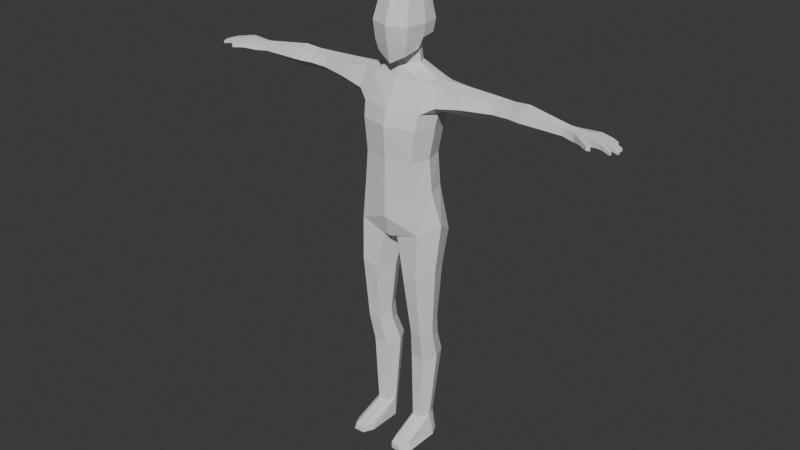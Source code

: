 # Source: Player.blend  (saved by Blender 4.5.90; exported with 4.5.12 LTS)
import bpy
from mathutils import Matrix  # noqa: F401  (used for matrix-valued properties, if any)

bpy.ops.wm.read_factory_settings(use_empty=True)
scene = bpy.context.scene
scene.name = 'Scene'

# ---- collections
col_collection = bpy.data.collections.new('Collection'); scene.collection.children.link(col_collection)

# ---- world
world_world = bpy.data.worlds.new('World'); scene.world = world_world
world_world.use_nodes = True; world_world.node_tree.nodes.clear()
_N = world_world.node_tree.nodes; _L = world_world.node_tree.links
n0 = _N.new('ShaderNodeOutputWorld'); n0.name = 'World Output'; n0.location = (200, 100)
n1 = _N.new('ShaderNodeBackground'); n1.name = 'Background'; n1.location = (-200, 100)
n1.inputs[0].default_value = (0.05088, 0.05088, 0.05088, 1.0)
_L.new(n1.outputs[0], n0.inputs[0])
n0.is_active_output = True
world_world.color = (0.05088, 0.05088, 0.05088)
world_world.sun_shadow_jitter_overblur = 0.0

# ---- meshes
me_cube_002 = bpy.data.meshes.new('Cube.002')
me_cube_002.from_pydata([(0.09409, 0.001918, 1.128), (0.09337, 0.1489, 1.128), (0.4005, 0.1516, 1.329), (0.1062, 0.1662, 1.246), (0.107, 0.002321, 1.246), (0.1061, 0.004403, 1.008), (0.1053, 0.147, 1.008), (0.0, 0.03968, 1.399), (0.0, 0.1686, 1.399), (0.1187, 0.003365, 0.8681), (0.1272, 0.1708, 0.8373), (0.3983, 0.1633, 1.361), (0.029, 0.009464, 0.8346), (0.03941, 0.1777, 0.8106), (0.0, 0.1678, 1.128), (0.0, 0.1928, 1.3), (0.0, -0.01953, 1.128), (0.0, -0.01278, 1.3), (0.0, -0.02754, 1.246), (0.0, 0.187, 1.246), (0.0, 0.1647, 1.008), (0.0, -0.0211, 1.008), (0.0, 0.1868, 0.916), (0.0, -0.02307, 0.916), (0.0, 0.1853, 0.8248), (0.0, 0.001652, 0.8338), (0.1166, 0.07062, 1.128), (0.1327, 0.07904, 1.246), (0.1315, 0.06788, 1.008), (0.1581, 0.08764, 0.8852), (0.01057, 0.09983, 0.8182), (0.03496, 0.137, 1.444), (0.0, 0.09598, 0.8187), (0.1167, 0.02629, 0.4595), (0.07548, 0.02947, 0.4595), (0.1179, -0.0007566, 0.7053), (0.1507, 0.06746, 0.7156), (0.1251, 0.1406, 0.7057), (0.05957, 0.00418, 0.6851), (0.03397, 0.07733, 0.6752), (0.06673, 0.1455, 0.6855), (0.117, 0.08997, 0.07788), (0.1021, 0.1281, 0.07788), (0.05023, 0.09512, 0.07788), (0.06869, 0.1307, 0.07788), (0.06512, 0.05698, 0.07788), (0.09849, 0.05441, 0.07788), (0.03897, 0.1097, 0.3421), (0.06101, 0.05329, 0.3421), (0.1157, 0.1585, 0.3421), (0.0663, 0.1623, 0.3421), (0.1104, 0.04948, 0.3421), (0.1377, 0.1021, 0.3421), (0.1354, 0.08997, -8.821e-05), (0.1167, 0.1281, -8.821e-05), (0.0514, 0.09512, -8.821e-05), (0.07465, 0.1307, -8.821e-05), (0.07016, 0.05698, -8.821e-05), (0.1122, 0.05441, -8.821e-05), (0.1216, -0.03932, 0.02463), (0.05483, -0.03417, 0.02463), (0.06973, -0.07231, 0.02463), (0.1031, -0.07489, 0.02463), (0.1354, -0.03932, -8.821e-05), (0.0514, -0.03417, -8.821e-05), (0.07016, -0.07231, -8.821e-05), (0.1122, -0.07489, -8.821e-05), (0.1415, 0.08703, 1.3), (0.1141, 0.01609, 1.3), (0.1024, 0.05396, 1.399), (0.1056, 0.1576, 1.399), (0.1132, 0.1727, 1.3), (0.1167, 0.1088, 1.399), (0.6265, 0.05749, 1.351), (0.6335, 0.106, 1.344), (0.635, 0.1118, 1.366), (0.628, 0.0632, 1.373), (0.6298, 0.08234, 1.337), (0.6317, 0.08685, 1.379), (0.4749, 0.1346, 1.326), (0.4693, 0.0981, 1.318), (0.476, 0.1479, 1.365), (0.4632, 0.06425, 1.348), (0.4698, 0.1139, 1.395), (0.4642, 0.07748, 1.387), (0.2488, 0.09442, 1.306), (0.248, 0.05478, 1.339), (0.242, 0.07035, 1.383), (0.2376, 0.1652, 1.361), (0.2436, 0.1496, 1.317), (0.2368, 0.1256, 1.394), (0.1569, 0.04091, 1.325), (0.1492, 0.06836, 1.394), (0.1493, 0.163, 1.305), (0.1499, 0.1121, 1.399), (0.1631, 0.09252, 1.302), (0.1441, 0.1502, 1.391), (0.0, 0.05034, 1.444), (0.05477, 0.09834, 1.444), (0.0, 0.153, 1.444), (0.03501, 0.06813, 1.444), (0.0, 0.05086, 1.46), (0.04388, 0.07064, 1.486), (0.05344, 0.08828, 1.522), (0.04007, 0.1197, 1.518), (0.0, 0.154, 1.506), (0.06376, 0.01231, 1.519), (0.06039, 0.03055, 1.662), (0.06695, 0.1457, 1.537), (0.06039, 0.1408, 1.662), (0.0, 0.1633, 1.523), (0.0, 0.1529, 1.682), (0.07194, 0.1529, 1.582), (0.07431, 0.08567, 1.535), (0.07247, 0.08567, 1.679), (0.07194, 0.009818, 1.582), (0.0, -0.005948, 1.517), (0.0, 0.01848, 1.682), (0.0, 0.1782, 1.582), (0.08383, 0.08567, 1.582), (0.0, -0.01553, 1.582), (0.0, 0.08567, 1.703), (0.05619, 0.01858, 1.483), (0.06694, 0.07064, 1.499), (0.0, 0.007824, 1.451), (0.7477, 0.07096, 1.353), (0.7477, 0.07096, 1.375), (0.7413, 0.0356, 1.353), (0.7413, 0.0356, 1.375), (0.7287, 0.1063, 1.375), (0.7269, 0.1065, 1.354), (0.7422, 0.08689, 1.353), (0.7451, 0.05237, 1.375), (0.7451, 0.05237, 1.353), (0.7422, 0.08689, 1.375), (0.8044, 0.01991, 1.351), (0.8044, 0.01991, 1.361), (0.8066, 0.02665, 1.361), (0.8066, 0.02665, 1.351), (0.8199, 0.05162, 1.349), (0.8199, 0.05162, 1.358), (0.8181, 0.04254, 1.358), (0.8181, 0.04254, 1.349), (0.8142, 0.06481, 1.349), (0.8142, 0.06481, 1.358), (0.8154, 0.07438, 1.349), (0.8154, 0.07438, 1.358), (0.7866, 0.1032, 1.36), (0.7866, 0.1032, 1.352), (0.7879, 0.09514, 1.352), (0.7879, 0.09514, 1.36), (0.6811, 0.1062, 1.343), (0.6758, 0.08081, 1.378), (0.6742, 0.07694, 1.345), (0.6699, 0.0499, 1.373), (0.6819, 0.109, 1.371), (0.669, 0.04629, 1.347), (0.712, 0.04199, 1.374), (0.7097, 0.04042, 1.351), (0.7375, 0.001998, 1.367), (0.7379, 0.0007674, 1.354), (0.7488, 0.00767, 1.368), (0.7491, 0.007054, 1.353), (0.7109, 0.05856, 1.35), (0.712, 0.07443, 1.35), (0.7173, 0.08883, 1.352), (0.6716, 0.06161, 1.346), (0.7121, 0.07585, 1.379), (0.7662, 0.04278, 1.372), (0.7865, 0.03512, 1.369), (0.7626, 0.03127, 1.372), (0.7834, 0.02518, 1.369), (0.7941, 0.04572, 1.367), (0.7704, 0.04996, 1.372), (0.7963, 0.05805, 1.367), (0.7725, 0.06343, 1.372), (0.7703, 0.0696, 1.372), (0.7922, 0.06667, 1.367), (0.7913, 0.07869, 1.367), (0.7706, 0.08145, 1.371), (0.7565, 0.0907, 1.372), (0.7723, 0.09243, 1.368), (0.7675, 0.1042, 1.368), (0.7488, 0.1042, 1.372), (0.7065, 0.02283, 1.371), (0.7266, 0.02747, 1.372), (0.7064, 0.02054, 1.355), (0.7253, 0.02629, 1.356), (0.775, 0.03948, 1.356), (0.7577, 0.04664, 1.355), (0.795, 0.03152, 1.353), (0.7777, 0.03843, 1.356), (0.7744, 0.02781, 1.356), (0.7923, 0.02294, 1.353), (0.7535, 0.03312, 1.355), (0.7716, 0.02865, 1.356), (0.76, 0.05095, 1.355), (0.7808, 0.04811, 1.355), (0.7838, 0.04757, 1.355), (0.8044, 0.04435, 1.352), (0.8064, 0.05532, 1.352), (0.7861, 0.06037, 1.355), (0.7828, 0.06111, 1.355), (0.7624, 0.0665, 1.355), (0.7599, 0.07023, 1.355), (0.7809, 0.06818, 1.355), (0.7821, 0.06802, 1.355), (0.8021, 0.06583, 1.352), (0.7777, 0.08049, 1.355), (0.7562, 0.08408, 1.355), (0.8013, 0.07691, 1.352), (0.7812, 0.08003, 1.355), (0.7561, 0.1043, 1.357), (0.7392, 0.1052, 1.356), (0.7747, 0.1038, 1.355), (0.7594, 0.1043, 1.357), (0.7651, 0.09164, 1.357), (0.7792, 0.09363, 1.354), (0.7498, 0.08891, 1.355), (0.7642, 0.09155, 1.357), (0.726, 0.02799, 1.372), (0.7052, 0.02381, 1.371), (0.705, 0.02147, 1.355), (0.7247, 0.0268, 1.356), (0.7126, 0.04134, 1.374), (0.6716, 0.04868, 1.373), (0.6706, 0.04514, 1.348), (0.7104, 0.03979, 1.351), (0.1196, 0.1292, 0.4259), (0.1218, 0.1212, 0.499), (0.0777, 0.1248, 0.4974), (0.07602, 0.1325, 0.426), (0.1392, 0.07607, 0.4381), (0.1405, 0.07003, 0.4814), (0.05472, 0.07671, 0.4813), (0.05377, 0.08266, 0.4381), (0.4164, 0.07382, 1.347), (0.3555, 0.07757, 1.344), (0.4168, 0.08638, 1.382), (0.3526, 0.09057, 1.38), (0.4224, 0.1057, 1.321), (0.3547, 0.1111, 1.317), (0.3673, 0.1311, 1.386), (0.4136, 0.1219, 1.388), (0.05012, 0.09525, 0.08024), (0.1022, 0.1284, 0.08024), (0.0986, 0.05436, 0.08024), (0.06509, 0.05695, 0.08024), (0.06867, 0.131, 0.08024), (0.1171, 0.09008, 0.08024), (0.6324, 0.08202, 1.338), (0.6289, 0.05684, 1.35), (0.6363, 0.106, 1.344), (0.6343, 0.0865, 1.379), (0.6304, 0.06243, 1.373), (0.6378, 0.1116, 1.367), (0.6322, 0.08113, 1.338), (0.7459, 0.05203, 1.375), (0.742, 0.03545, 1.375), (0.7417, 0.03551, 1.353), (0.7456, 0.05216, 1.353), (0.7459, 0.05229, 1.375), (0.7485, 0.07072, 1.375), (0.7456, 0.05232, 1.353), (0.7481, 0.07082, 1.353), (0.7434, 0.08666, 1.375), (0.7486, 0.0709, 1.375), (0.7482, 0.07093, 1.353), (0.7428, 0.08678, 1.353), (0.7301, 0.1061, 1.375), (0.7432, 0.08716, 1.375), (0.7427, 0.08703, 1.353), (0.7277, 0.1064, 1.354)], [], [(19, 15, 71, 3), (27, 67, 68, 4), (26, 0, 5, 28), (26, 27, 4, 0), (14, 19, 3, 1), (14, 1, 6, 20), (79, 81, 75, 74), (20, 6, 10, 22), (28, 5, 9, 29), (32, 30, 12, 25), (22, 10, 13, 24), (17, 68, 69, 7), (5, 21, 23, 9), (9, 23, 25, 12), (0, 16, 21, 5), (0, 4, 18, 16), (71, 15, 8, 70), (4, 68, 17, 18), (31, 70, 8, 99), (24, 13, 30, 32), (6, 28, 29, 10), (80, 79, 74, 77), (1, 3, 27, 26), (1, 26, 28, 6), (3, 71, 67, 27), (247, 244, 43, 45), (35, 38, 34, 33), (30, 13, 40, 39), (13, 10, 37, 40), (12, 30, 39, 38), (9, 12, 38, 35), (10, 29, 36, 37), (29, 9, 35, 36), (57, 58, 66, 65), (248, 245, 42, 44), (244, 248, 44, 43), (249, 246, 46, 41), (246, 247, 45, 46), (245, 249, 41, 42), (33, 34, 48, 51), (54, 53, 58, 57, 55, 56), (41, 46, 62, 59), (42, 41, 53, 54), (58, 53, 63, 66), (44, 42, 54, 56), (43, 44, 56, 55), (59, 62, 66, 63), (62, 61, 65, 66), (61, 60, 64, 65), (46, 45, 61, 62), (53, 41, 59, 63), (55, 57, 65, 64), (45, 43, 60, 61), (43, 55, 64, 60), (95, 91, 68, 67), (91, 92, 69, 68), (96, 93, 71, 70), (92, 94, 72, 69), (93, 95, 67, 71), (94, 96, 70, 72), (252, 255, 155, 151), (250, 252, 151, 153), (82, 80, 77, 73), (81, 83, 78, 75), (83, 84, 76, 78), (84, 82, 73, 76), (2, 11, 81, 79), (11, 2, 89, 88), (90, 88, 96, 94), (89, 85, 95, 93), (87, 90, 94, 92), (88, 89, 93, 96), (86, 87, 92, 91), (85, 86, 91, 95), (100, 98, 103, 102), (72, 98, 100, 69), (70, 31, 98, 72), (69, 100, 97, 7), (101, 102, 103, 104, 105), (97, 100, 102, 101), (31, 99, 105, 104), (98, 31, 104, 103), (118, 111, 109, 112), (110, 118, 112, 108), (108, 112, 119, 113), (112, 109, 114, 119), (119, 114, 107, 115), (113, 119, 115, 106), (106, 115, 120, 116), (115, 107, 117, 120), (108, 113, 103, 104), (113, 106, 122, 123), (109, 111, 121, 114), (114, 121, 117, 107), (106, 116, 124, 122), (103, 113, 123, 102), (101, 102, 123, 122, 124), (110, 108, 104, 105), (178, 177, 144, 146), (251, 256, 166, 156), (255, 253, 152, 155), (253, 254, 154, 152), (254, 251, 156, 154), (135, 138, 137, 136), (169, 171, 136, 137), (141, 142, 139, 140), (174, 172, 141, 140), (143, 145, 146, 144), (150, 149, 148, 147), (182, 181, 150, 147), (185, 184, 159, 161), (157, 158, 127, 128), (158, 163, 133, 127), (151, 155, 129, 130), (132, 126, 167), (164, 163, 166, 153), (159, 160, 162, 161), (184, 186, 160, 159), (186, 187, 162, 160), (187, 185, 161, 162), (131, 125, 164, 165), (133, 163, 164, 125), (166, 163, 158, 156), (165, 130, 131), (152, 167, 134, 129, 155), (151, 130, 165), (153, 151, 165, 164), (128, 132, 167, 157), (157, 167, 152, 154), (134, 167, 126), (256, 77, 250), (257, 258, 170, 168), (168, 170, 171, 169), (262, 261, 173, 175), (175, 173, 172, 174), (265, 266, 176, 179), (179, 176, 177, 178), (269, 270, 180, 183), (183, 180, 181, 182), (223, 220, 185, 187), (222, 223, 187, 186), (221, 222, 186, 184), (220, 221, 184, 185), (188, 189, 168), (190, 191, 169), (192, 193, 171), (194, 195, 170), (188, 195, 194, 189), (190, 193, 192, 191), (259, 260, 189, 194), (260, 257, 168, 189), (195, 188, 191, 192), (188, 168, 169, 191), (190, 169, 137, 138), (193, 190, 138, 135), (171, 193, 135, 136), (170, 195, 192, 171), (258, 259, 194, 170), (196, 197, 173), (198, 199, 172), (200, 201, 174), (202, 203, 175), (202, 197, 196, 203), (200, 199, 198, 201), (261, 263, 196, 173), (263, 264, 203, 196), (173, 197, 198, 172), (197, 202, 201, 198), (199, 200, 139, 142), (172, 199, 142, 141), (202, 175, 174, 201), (200, 174, 140, 139), (264, 262, 175, 203), (204, 205, 176), (206, 207, 177), (208, 209, 179), (210, 211, 178), (208, 205, 204, 209), (210, 207, 206, 211), (266, 267, 204, 176), (267, 268, 209, 204), (176, 205, 206, 177), (205, 208, 211, 206), (207, 210, 145, 143), (177, 207, 143, 144), (268, 265, 179, 209), (208, 179, 178, 211), (210, 178, 146, 145), (212, 213, 183), (214, 215, 182), (216, 217, 181), (218, 219, 180), (212, 219, 218, 213), (214, 217, 216, 215), (271, 272, 213, 218), (272, 269, 183, 213), (219, 212, 215, 216), (212, 183, 182, 215), (214, 182, 147, 148), (217, 214, 148, 149), (181, 217, 149, 150), (180, 219, 216, 181), (270, 271, 218, 180), (224, 225, 221, 220), (225, 226, 222, 221), (226, 227, 223, 222), (227, 224, 220, 223), (158, 157, 224, 227), (156, 158, 227, 226), (154, 156, 226, 225), (157, 154, 225, 224), (232, 233, 33), (234, 235, 34), (232, 228, 229, 233), (234, 230, 231, 235), (228, 231, 230, 229), (228, 232, 52, 49), (40, 37, 229, 230), (37, 36, 233, 229), (231, 228, 49, 50), (235, 231, 50, 47), (39, 40, 230, 234), (232, 33, 51, 52), (36, 35, 33, 233), (38, 39, 234, 34), (34, 235, 47, 48), (240, 241, 2), (242, 243, 11), (240, 236, 237, 241), (236, 238, 239, 237), (242, 239, 238, 243), (241, 237, 86, 85), (236, 240, 80, 82), (237, 239, 87, 86), (238, 236, 82, 84), (239, 242, 90, 87), (243, 238, 84, 83), (240, 2, 79, 80), (2, 241, 85, 89), (242, 11, 88, 90), (11, 243, 83, 81), (49, 52, 249, 245), (51, 48, 247, 246), (52, 51, 246, 249), (47, 50, 248, 244), (50, 49, 245, 248), (48, 47, 244, 247), (166, 256, 250, 153), (76, 73, 251, 254), (78, 76, 254, 253), (75, 78, 253, 255), (73, 77, 256, 251), (77, 74, 252, 250), (74, 75, 255, 252), (128, 127, 259, 258), (133, 132, 257, 260), (127, 133, 260, 259), (132, 128, 258, 257), (125, 126, 262, 264), (133, 125, 264, 263), (132, 133, 263, 261), (126, 132, 261, 262), (131, 134, 265, 268), (125, 131, 268, 267), (126, 125, 267, 266), (134, 126, 266, 265), (134, 131, 271, 270), (130, 129, 269, 272), (131, 130, 272, 271), (129, 134, 270, 269)])
_uv = me_cube_002.uv_layers.new(name='UVMap')
_uv.uv.foreach_set('vector', [0.5472, 0.375, 0.625, 0.375, 0.625, 0.498, 0.5472, 0.498, 0.5472, 0.625, 0.625, 0.625, 0.625, 0.7413, 0.5472, 0.7413, 0.375, 0.625, 0.375, 0.7413, 0.375, 0.7413, 0.375, 0.625, 0.375, 0.625, 0.5472, 0.625, 0.5472, 0.7413, 0.375, 0.7413, 0.375, 0.375, 0.5472, 0.375, 0.5472, 0.498, 0.375, 0.498, 0.375, 0.375, 0.375, 0.498, 0.375, 0.498, 0.375, 0.375, 0.6257, 0.5094, 0.6354, 0.5236, 0.6354, 0.5236, 0.6257, 0.5094, 0.375, 0.375, 0.375, 0.498, 0.375, 0.498, 0.375, 0.375, 0.375, 0.625, 0.375, 0.7413, 0.375, 0.7592, 0.375, 0.625, 0.25, 0.625, 0.375, 0.625, 0.3604, 0.7446, 0.2551, 0.758, 0.375, 0.375, 0.375, 0.498, 0.362, 0.5109, 0.375, 0.375, 0.625, 0.875, 0.625, 0.7413, 0.6394, 0.745, 0.625, 0.875, 0.375, 0.7413, 0.375, 0.875, 0.375, 0.875, 0.375, 0.7592, 0.375, 0.7592, 0.375, 0.875, 0.375, 0.875, 0.3604, 0.7446, 0.375, 0.7413, 0.375, 0.875, 0.375, 0.875, 0.375, 0.7413, 0.375, 0.7413, 0.5472, 0.7413, 0.5472, 0.875, 0.375, 0.875, 0.625, 0.498, 0.625, 0.375, 0.625, 0.375, 0.6376, 0.5105, 0.5472, 0.7413, 0.625, 0.7413, 0.625, 0.875, 0.5472, 0.875, 0.734, 0.5897, 0.6376, 0.5105, 0.75, 0.5, 0.75, 0.5544, 0.2477, 0.5, 0.362, 0.5109, 0.375, 0.625, 0.25, 0.625, 0.375, 0.498, 0.375, 0.625, 0.375, 0.625, 0.375, 0.498, 0.625, 0.6119, 0.6257, 0.5094, 0.6257, 0.5094, 0.625, 0.6119, 0.375, 0.498, 0.5472, 0.498, 0.5472, 0.625, 0.375, 0.625, 0.375, 0.498, 0.375, 0.625, 0.375, 0.625, 0.375, 0.498, 0.5472, 0.498, 0.625, 0.498, 0.625, 0.625, 0.5472, 0.625, 0.3604, 0.7446, 0.375, 0.625, 0.375, 0.625, 0.3604, 0.7446, 0.375, 0.7592, 0.3604, 0.7446, 0.3604, 0.7446, 0.375, 0.7592, 0.375, 0.625, 0.362, 0.5109, 0.362, 0.5109, 0.375, 0.625, 0.362, 0.5109, 0.375, 0.498, 0.375, 0.498, 0.362, 0.5109, 0.3604, 0.7446, 0.375, 0.625, 0.375, 0.625, 0.3604, 0.7446, 0.375, 0.7592, 0.3604, 0.7446, 0.3604, 0.7446, 0.375, 0.7592, 0.375, 0.498, 0.375, 0.625, 0.375, 0.625, 0.375, 0.498, 0.375, 0.625, 0.375, 0.7592, 0.375, 0.7592, 0.375, 0.625, 0.3604, 0.7446, 0.375, 0.7592, 0.375, 0.7592, 0.3604, 0.7446, 0.362, 0.5109, 0.375, 0.498, 0.375, 0.498, 0.362, 0.5109, 0.375, 0.625, 0.362, 0.5109, 0.362, 0.5109, 0.375, 0.625, 0.375, 0.625, 0.375, 0.7592, 0.375, 0.7592, 0.375, 0.625, 0.375, 0.7592, 0.3604, 0.7446, 0.3604, 0.7446, 0.375, 0.7592, 0.375, 0.498, 0.375, 0.625, 0.375, 0.625, 0.375, 0.498, 0.375, 0.7592, 0.3604, 0.7446, 0.3604, 0.7446, 0.375, 0.7592, 0.375, 0.498, 0.375, 0.625, 0.375, 0.7592, 0.3604, 0.7446, 0.375, 0.625, 0.362, 0.5109, 0.375, 0.625, 0.375, 0.7592, 0.375, 0.7592, 0.375, 0.625, 0.375, 0.498, 0.375, 0.625, 0.375, 0.625, 0.375, 0.498, 0.375, 0.7592, 0.375, 0.625, 0.375, 0.625, 0.375, 0.7592, 0.362, 0.5109, 0.375, 0.498, 0.375, 0.498, 0.362, 0.5109, 0.375, 0.625, 0.362, 0.5109, 0.362, 0.5109, 0.375, 0.625, 0.375, 0.625, 0.375, 0.7592, 0.375, 0.7592, 0.375, 0.625, 0.375, 0.7592, 0.3604, 0.7446, 0.3604, 0.7446, 0.375, 0.7592, 0.3604, 0.7446, 0.375, 0.625, 0.375, 0.625, 0.3604, 0.7446, 0.375, 0.7592, 0.3604, 0.7446, 0.3604, 0.7446, 0.375, 0.7592, 0.375, 0.625, 0.375, 0.625, 0.375, 0.625, 0.375, 0.625, 0.375, 0.625, 0.3604, 0.7446, 0.3604, 0.7446, 0.375, 0.625, 0.3604, 0.7446, 0.375, 0.625, 0.375, 0.625, 0.3604, 0.7446, 0.375, 0.625, 0.375, 0.625, 0.375, 0.625, 0.375, 0.625, 0.625, 0.6239, 0.6276, 0.7568, 0.625, 0.7413, 0.625, 0.625, 0.6276, 0.7568, 0.6395, 0.7424, 0.6394, 0.745, 0.625, 0.7413, 0.6374, 0.5128, 0.6249, 0.4971, 0.625, 0.498, 0.6376, 0.5105, 0.6395, 0.7424, 0.6306, 0.6259, 0.6394, 0.625, 0.6394, 0.745, 0.6249, 0.4971, 0.625, 0.6239, 0.625, 0.625, 0.625, 0.498, 0.6306, 0.6259, 0.6374, 0.5128, 0.6376, 0.5105, 0.6394, 0.625, 0.6257, 0.5094, 0.6354, 0.5236, 0.6354, 0.5236, 0.6257, 0.5094, 0.625, 0.6119, 0.6257, 0.5094, 0.6257, 0.5094, 0.625, 0.6119, 0.6259, 0.7465, 0.625, 0.6119, 0.625, 0.6119, 0.6259, 0.7465, 0.6354, 0.5236, 0.6267, 0.6369, 0.6267, 0.6369, 0.6354, 0.5236, 0.6267, 0.6369, 0.637, 0.731, 0.637, 0.731, 0.6267, 0.6369, 0.637, 0.731, 0.6259, 0.7465, 0.6259, 0.7465, 0.637, 0.731, 0.6257, 0.5094, 0.6354, 0.5236, 0.6354, 0.5236, 0.6257, 0.5094, 0.6354, 0.5236, 0.6257, 0.5094, 0.6246, 0.4951, 0.637, 0.5177, 0.626, 0.6297, 0.637, 0.5177, 0.6374, 0.5128, 0.6306, 0.6259, 0.6246, 0.4951, 0.6248, 0.6187, 0.625, 0.6239, 0.6249, 0.4971, 0.6398, 0.7368, 0.626, 0.6297, 0.6306, 0.6259, 0.6395, 0.7424, 0.637, 0.5177, 0.6246, 0.4951, 0.6249, 0.4971, 0.6374, 0.5128, 0.6241, 0.7625, 0.6398, 0.7368, 0.6395, 0.7424, 0.6276, 0.7568, 0.6248, 0.6187, 0.6241, 0.7625, 0.6276, 0.7568, 0.625, 0.6239, 0.7305, 0.6526, 0.718, 0.625, 0.7192, 0.625, 0.7231, 0.6361, 0.6394, 0.625, 0.718, 0.625, 0.7305, 0.6526, 0.6394, 0.745, 0.6376, 0.5105, 0.734, 0.5897, 0.718, 0.625, 0.6394, 0.625, 0.6394, 0.745, 0.7305, 0.6526, 0.75, 0.6956, 0.75, 0.75, 0.75, 0.6956, 0.7231, 0.6361, 0.7192, 0.625, 0.7332, 0.5926, 0.75, 0.5544, 0.75, 0.6956, 0.7305, 0.6526, 0.7231, 0.6361, 0.75, 0.6956, 0.734, 0.5897, 0.75, 0.5544, 0.75, 0.5544, 0.7332, 0.5926, 0.718, 0.625, 0.734, 0.5897, 0.7332, 0.5926, 0.7192, 0.625, 0.5, 0.375, 0.625, 0.375, 0.625, 0.5, 0.5, 0.5, 0.432, 0.3759, 0.5, 0.375, 0.5, 0.5, 0.4261, 0.5, 0.4261, 0.5, 0.5, 0.5, 0.5, 0.625, 0.375, 0.625, 0.5, 0.5, 0.625, 0.5, 0.625, 0.625, 0.5, 0.625, 0.5, 0.625, 0.625, 0.625, 0.625, 0.75, 0.5, 0.75, 0.375, 0.625, 0.5, 0.625, 0.5, 0.75, 0.3947, 0.75, 0.3947, 0.75, 0.5, 0.75, 0.5, 0.875, 0.4262, 0.875, 0.5, 0.75, 0.625, 0.75, 0.625, 0.875, 0.5, 0.875, 0.4261, 0.5, 0.375, 0.625, 0.3347, 0.6193, 0.3141, 0.5527, 0.375, 0.625, 0.3947, 0.75, 0.3681, 0.7568, 0.3613, 0.625, 0.625, 0.5, 0.75, 0.5, 0.75, 0.625, 0.625, 0.625, 0.625, 0.625, 0.75, 0.625, 0.75, 0.75, 0.625, 0.75, 0.3947, 0.75, 0.4262, 0.875, 0.375, 0.875, 0.3681, 0.7568, 0.3347, 0.6193, 0.375, 0.625, 0.3613, 0.625, 0.3188, 0.625, 0.25, 0.6644, 0.3188, 0.625, 0.3613, 0.625, 0.3681, 0.7568, 0.25, 0.75, 0.2629, 0.4527, 0.4261, 0.5, 0.3141, 0.5527, 0.25, 0.5105, 0.631, 0.5803, 0.6267, 0.6369, 0.6267, 0.6369, 0.631, 0.5803, 0.6259, 0.7465, 0.6251, 0.6158, 0.6255, 0.6792, 0.6259, 0.7465, 0.6354, 0.5236, 0.6267, 0.6369, 0.6267, 0.6369, 0.6354, 0.5236, 0.6267, 0.6369, 0.637, 0.731, 0.637, 0.731, 0.6267, 0.6369, 0.637, 0.731, 0.6259, 0.7465, 0.6259, 0.7465, 0.637, 0.731, 0.6259, 0.7465, 0.6255, 0.6792, 0.6318, 0.684, 0.637, 0.731, 0.6318, 0.684, 0.637, 0.731, 0.637, 0.731, 0.6318, 0.684, 0.6318, 0.684, 0.6255, 0.6792, 0.625, 0.6119, 0.6267, 0.6369, 0.6267, 0.6369, 0.6318, 0.684, 0.6318, 0.684, 0.6267, 0.6369, 0.625, 0.6119, 0.6254, 0.5607, 0.631, 0.5803, 0.6267, 0.6369, 0.631, 0.5803, 0.6254, 0.5607, 0.6257, 0.5094, 0.6354, 0.5236, 0.6354, 0.5236, 0.631, 0.5803, 0.631, 0.5803, 0.6354, 0.5236, 0.6371, 0.7309, 0.637, 0.731, 0.637, 0.731, 0.637, 0.731, 0.637, 0.731, 0.6259, 0.7465, 0.6259, 0.7465, 0.637, 0.731, 0.6259, 0.7465, 0.6254, 0.672, 0.6255, 0.6792, 0.6259, 0.7465, 0.6257, 0.5094, 0.6354, 0.5236, 0.6354, 0.5236, 0.6257, 0.5094, 0.6318, 0.684, 0.6267, 0.6369, 0.6267, 0.6369, 0.625, 0.6119, 0.6254, 0.672, 0.6255, 0.6792, 0.625, 0.6119, 0.637, 0.731, 0.6259, 0.7465, 0.6259, 0.7465, 0.637, 0.731, 0.637, 0.731, 0.6259, 0.7465, 0.6259, 0.7465, 0.637, 0.731, 0.6259, 0.7465, 0.6259, 0.7465, 0.6259, 0.7465, 0.6259, 0.7465, 0.6259, 0.7465, 0.6371, 0.7309, 0.637, 0.731, 0.6259, 0.7465, 0.6254, 0.5607, 0.625, 0.6119, 0.625, 0.6119, 0.6254, 0.5637, 0.6255, 0.6792, 0.6254, 0.672, 0.625, 0.6119, 0.625, 0.6119, 0.6255, 0.6792, 0.6254, 0.672, 0.6259, 0.7465, 0.6259, 0.7465, 0.6254, 0.5637, 0.6257, 0.5094, 0.6254, 0.5607, 0.6267, 0.6369, 0.6267, 0.6369, 0.631, 0.5803, 0.6354, 0.5236, 0.6354, 0.5236, 0.6257, 0.5094, 0.6257, 0.5094, 0.6254, 0.5637, 0.625, 0.6119, 0.6257, 0.5094, 0.6254, 0.5637, 0.625, 0.6119, 0.637, 0.731, 0.6318, 0.684, 0.6267, 0.6369, 0.637, 0.731, 0.637, 0.731, 0.6267, 0.6369, 0.6267, 0.6369, 0.637, 0.731, 0.631, 0.5803, 0.6267, 0.6369, 0.6267, 0.6369, 0.6251, 0.6158, 0.625, 0.6119, 0.625, 0.6119, 0.6317, 0.6829, 0.6373, 0.7318, 0.637, 0.731, 0.6318, 0.684, 0.6318, 0.684, 0.637, 0.731, 0.637, 0.731, 0.6318, 0.684, 0.6265, 0.635, 0.6321, 0.6851, 0.6318, 0.684, 0.6267, 0.6369, 0.6267, 0.6369, 0.6318, 0.684, 0.6318, 0.684, 0.6267, 0.6369, 0.6311, 0.5788, 0.6266, 0.6385, 0.6267, 0.6369, 0.6309, 0.58, 0.6309, 0.58, 0.6267, 0.6369, 0.6267, 0.6369, 0.631, 0.5803, 0.6355, 0.5224, 0.631, 0.5819, 0.631, 0.5803, 0.6354, 0.5236, 0.6354, 0.5236, 0.631, 0.5803, 0.631, 0.5803, 0.6354, 0.5236, 0.6261, 0.7461, 0.6369, 0.7312, 0.6371, 0.7309, 0.6259, 0.7465, 0.6263, 0.7459, 0.6261, 0.7461, 0.6259, 0.7465, 0.6259, 0.7465, 0.637, 0.7309, 0.6263, 0.7459, 0.6259, 0.7465, 0.637, 0.731, 0.6369, 0.7312, 0.637, 0.7309, 0.637, 0.731, 0.6371, 0.7309, 0.6255, 0.6792, 0.6255, 0.6785, 0.6294, 0.6821, 0.6255, 0.6792, 0.6255, 0.6784, 0.6299, 0.6825, 0.6259, 0.7465, 0.6259, 0.7456, 0.6336, 0.7358, 0.6259, 0.7465, 0.6259, 0.7459, 0.6327, 0.737, 0.6255, 0.6792, 0.6259, 0.7459, 0.6259, 0.7465, 0.6255, 0.6785, 0.6255, 0.6792, 0.6259, 0.7456, 0.6259, 0.7465, 0.6255, 0.6784, 0.6258, 0.7473, 0.6255, 0.6785, 0.6255, 0.6785, 0.6259, 0.7465, 0.6255, 0.6785, 0.6317, 0.6829, 0.6294, 0.6821, 0.6255, 0.6785, 0.6259, 0.7459, 0.6255, 0.6792, 0.6255, 0.6784, 0.6259, 0.7465, 0.6255, 0.6792, 0.6318, 0.684, 0.6299, 0.6825, 0.6255, 0.6784, 0.6255, 0.6792, 0.6318, 0.684, 0.6318, 0.684, 0.6255, 0.6792, 0.6259, 0.7456, 0.6255, 0.6792, 0.6255, 0.6792, 0.6259, 0.7465, 0.6336, 0.7358, 0.6259, 0.7456, 0.6259, 0.7465, 0.637, 0.731, 0.6327, 0.737, 0.6259, 0.7459, 0.6259, 0.7465, 0.637, 0.731, 0.6373, 0.7318, 0.6258, 0.7473, 0.6259, 0.7465, 0.637, 0.731, 0.6255, 0.6792, 0.6255, 0.6787, 0.6299, 0.6825, 0.6255, 0.6792, 0.6255, 0.6785, 0.6305, 0.683, 0.625, 0.6119, 0.625, 0.6114, 0.6263, 0.6318, 0.625, 0.6119, 0.625, 0.6113, 0.6262, 0.6293, 0.625, 0.6119, 0.6255, 0.6787, 0.6255, 0.6792, 0.625, 0.6113, 0.625, 0.6119, 0.6255, 0.6785, 0.6255, 0.6792, 0.625, 0.6114, 0.6321, 0.6851, 0.6254, 0.6798, 0.6255, 0.6792, 0.6318, 0.684, 0.6254, 0.6798, 0.625, 0.6112, 0.625, 0.6113, 0.6255, 0.6792, 0.6299, 0.6825, 0.6255, 0.6787, 0.6255, 0.6792, 0.6318, 0.684, 0.6255, 0.6787, 0.625, 0.6119, 0.625, 0.6114, 0.6255, 0.6792, 0.6255, 0.6785, 0.625, 0.6119, 0.625, 0.6119, 0.6255, 0.6792, 0.6305, 0.683, 0.6255, 0.6785, 0.6255, 0.6792, 0.6318, 0.684, 0.625, 0.6119, 0.6267, 0.6369, 0.6263, 0.6318, 0.625, 0.6114, 0.625, 0.6119, 0.6267, 0.6369, 0.6267, 0.6369, 0.625, 0.6119, 0.625, 0.6112, 0.6267, 0.6368, 0.6262, 0.6293, 0.625, 0.6113, 0.625, 0.6119, 0.625, 0.6119, 0.6261, 0.6283, 0.625, 0.6119, 0.6251, 0.6115, 0.6263, 0.6306, 0.6254, 0.5607, 0.6254, 0.5602, 0.6289, 0.5728, 0.6254, 0.5607, 0.6254, 0.5605, 0.6296, 0.5753, 0.6254, 0.5607, 0.625, 0.6119, 0.625, 0.6119, 0.6254, 0.5602, 0.6254, 0.5607, 0.6251, 0.6115, 0.625, 0.6119, 0.6254, 0.5605, 0.6266, 0.6385, 0.625, 0.6122, 0.625, 0.6119, 0.6267, 0.6369, 0.625, 0.6122, 0.6254, 0.5604, 0.6254, 0.5602, 0.625, 0.6119, 0.6261, 0.6283, 0.625, 0.6119, 0.625, 0.6119, 0.6267, 0.6369, 0.625, 0.6119, 0.6254, 0.5607, 0.6254, 0.5605, 0.625, 0.6119, 0.6251, 0.6115, 0.6254, 0.5607, 0.6254, 0.5607, 0.625, 0.6119, 0.6263, 0.6306, 0.6251, 0.6115, 0.625, 0.6119, 0.6267, 0.6369, 0.6254, 0.5604, 0.6309, 0.58, 0.6289, 0.5728, 0.6254, 0.5602, 0.6254, 0.5607, 0.6309, 0.58, 0.6296, 0.5753, 0.6254, 0.5605, 0.6254, 0.5607, 0.631, 0.5803, 0.631, 0.5803, 0.6254, 0.5607, 0.6257, 0.5094, 0.6257, 0.509, 0.6305, 0.5165, 0.6257, 0.5094, 0.6257, 0.509, 0.6315, 0.5179, 0.6254, 0.5607, 0.6254, 0.5602, 0.6287, 0.572, 0.6254, 0.5607, 0.6254, 0.5606, 0.6281, 0.57, 0.6257, 0.5094, 0.6254, 0.5606, 0.6254, 0.5607, 0.6257, 0.509, 0.6257, 0.5094, 0.6254, 0.5602, 0.6254, 0.5607, 0.6257, 0.509, 0.6253, 0.561, 0.6258, 0.5093, 0.6257, 0.509, 0.6254, 0.5607, 0.6258, 0.5093, 0.6348, 0.5229, 0.6305, 0.5165, 0.6257, 0.509, 0.6254, 0.5606, 0.6257, 0.5094, 0.6257, 0.509, 0.6254, 0.5607, 0.6257, 0.5094, 0.6354, 0.5236, 0.6315, 0.5179, 0.6257, 0.509, 0.6257, 0.5094, 0.6354, 0.5236, 0.6354, 0.5236, 0.6257, 0.5094, 0.6254, 0.5602, 0.6257, 0.5094, 0.6257, 0.5094, 0.6254, 0.5607, 0.6287, 0.572, 0.6254, 0.5602, 0.6254, 0.5607, 0.631, 0.5803, 0.6281, 0.57, 0.6254, 0.5606, 0.6254, 0.5607, 0.631, 0.5803, 0.631, 0.5819, 0.6253, 0.561, 0.6254, 0.5607, 0.631, 0.5803, 0.6372, 0.7308, 0.637, 0.731, 0.637, 0.7309, 0.6369, 0.7312, 0.637, 0.731, 0.6256, 0.7469, 0.6263, 0.7459, 0.637, 0.7309, 0.6256, 0.7469, 0.6258, 0.7467, 0.6261, 0.7461, 0.6263, 0.7459, 0.6258, 0.7467, 0.6372, 0.7308, 0.6369, 0.7312, 0.6261, 0.7461, 0.6259, 0.7465, 0.637, 0.731, 0.6372, 0.7308, 0.6258, 0.7467, 0.6259, 0.7465, 0.6259, 0.7465, 0.6258, 0.7467, 0.6256, 0.7469, 0.637, 0.731, 0.6259, 0.7465, 0.6256, 0.7469, 0.637, 0.731, 0.637, 0.731, 0.637, 0.731, 0.637, 0.731, 0.6372, 0.7308, 0.375, 0.625, 0.375, 0.6247, 0.375, 0.6916, 0.375, 0.625, 0.3749, 0.6245, 0.3679, 0.6831, 0.375, 0.625, 0.375, 0.498, 0.375, 0.498, 0.375, 0.6247, 0.375, 0.625, 0.362, 0.5109, 0.362, 0.5109, 0.3749, 0.6245, 0.375, 0.498, 0.362, 0.5109, 0.362, 0.5109, 0.375, 0.498, 0.375, 0.498, 0.375, 0.625, 0.375, 0.625, 0.375, 0.498, 0.362, 0.5109, 0.375, 0.498, 0.375, 0.498, 0.362, 0.5109, 0.375, 0.498, 0.375, 0.625, 0.375, 0.6247, 0.375, 0.498, 0.362, 0.5109, 0.375, 0.498, 0.375, 0.498, 0.362, 0.5109, 0.3749, 0.6245, 0.362, 0.5109, 0.362, 0.5109, 0.375, 0.625, 0.375, 0.625, 0.362, 0.5109, 0.362, 0.5109, 0.375, 0.625, 0.375, 0.625, 0.375, 0.7592, 0.375, 0.7592, 0.375, 0.625, 0.375, 0.625, 0.375, 0.7592, 0.375, 0.6916, 0.375, 0.6247, 0.3604, 0.7446, 0.375, 0.625, 0.375, 0.625, 0.3604, 0.7446, 0.3679, 0.6831, 0.3749, 0.6245, 0.375, 0.625, 0.3604, 0.7446, 0.625, 0.6119, 0.625, 0.6141, 0.6257, 0.5138, 0.6266, 0.6355, 0.6267, 0.6373, 0.6339, 0.5434, 0.625, 0.6119, 0.6259, 0.7465, 0.6253, 0.7515, 0.625, 0.6141, 0.6259, 0.7465, 0.637, 0.731, 0.6379, 0.7328, 0.6253, 0.7515, 0.6266, 0.6355, 0.6379, 0.7328, 0.637, 0.731, 0.6267, 0.6373, 0.625, 0.6141, 0.6253, 0.7515, 0.6241, 0.7625, 0.6248, 0.6187, 0.6259, 0.7465, 0.625, 0.6119, 0.625, 0.6119, 0.6259, 0.7465, 0.6253, 0.7515, 0.6379, 0.7328, 0.6398, 0.7368, 0.6241, 0.7625, 0.637, 0.731, 0.6259, 0.7465, 0.6259, 0.7465, 0.637, 0.731, 0.6379, 0.7328, 0.6266, 0.6355, 0.626, 0.6297, 0.6398, 0.7368, 0.6267, 0.6373, 0.637, 0.731, 0.637, 0.731, 0.6267, 0.6369, 0.625, 0.6119, 0.6257, 0.5094, 0.6257, 0.5094, 0.625, 0.6119, 0.6257, 0.5138, 0.625, 0.6141, 0.6248, 0.6187, 0.6246, 0.4951, 0.6266, 0.6355, 0.6354, 0.5236, 0.637, 0.5177, 0.626, 0.6297, 0.6339, 0.5434, 0.6267, 0.6373, 0.6267, 0.6369, 0.6354, 0.5236, 0.375, 0.498, 0.375, 0.625, 0.375, 0.625, 0.375, 0.498, 0.375, 0.7592, 0.3604, 0.7446, 0.3604, 0.7446, 0.375, 0.7592, 0.375, 0.625, 0.375, 0.7592, 0.375, 0.7592, 0.375, 0.625, 0.375, 0.625, 0.362, 0.5109, 0.362, 0.5109, 0.375, 0.625, 0.362, 0.5109, 0.375, 0.498, 0.375, 0.498, 0.362, 0.5109, 0.3604, 0.7446, 0.375, 0.625, 0.375, 0.625, 0.3604, 0.7446, 0.6255, 0.6792, 0.6251, 0.6158, 0.625, 0.6119, 0.625, 0.6119, 0.637, 0.731, 0.6259, 0.7465, 0.6259, 0.7465, 0.637, 0.731, 0.6267, 0.6369, 0.637, 0.731, 0.637, 0.731, 0.6267, 0.6369, 0.6354, 0.5236, 0.6267, 0.6369, 0.6267, 0.6369, 0.6354, 0.5236, 0.6259, 0.7465, 0.625, 0.6119, 0.6251, 0.6158, 0.6259, 0.7465, 0.625, 0.6119, 0.6257, 0.5094, 0.6257, 0.5094, 0.625, 0.6119, 0.6257, 0.5094, 0.6354, 0.5236, 0.6354, 0.5236, 0.6257, 0.5094, 0.637, 0.731, 0.6259, 0.7465, 0.6258, 0.7473, 0.6373, 0.7318, 0.6255, 0.6792, 0.6318, 0.684, 0.6317, 0.6829, 0.6255, 0.6785, 0.6259, 0.7465, 0.6255, 0.6792, 0.6255, 0.6785, 0.6258, 0.7473, 0.6318, 0.684, 0.637, 0.731, 0.6373, 0.7318, 0.6317, 0.6829, 0.625, 0.6119, 0.6267, 0.6369, 0.6267, 0.6368, 0.625, 0.6112, 0.6255, 0.6792, 0.625, 0.6119, 0.625, 0.6112, 0.6254, 0.6798, 0.6318, 0.684, 0.6255, 0.6792, 0.6254, 0.6798, 0.6321, 0.6851, 0.6267, 0.6369, 0.6318, 0.684, 0.6321, 0.6851, 0.6265, 0.635, 0.6254, 0.5607, 0.631, 0.5803, 0.6309, 0.58, 0.6254, 0.5604, 0.625, 0.6119, 0.6254, 0.5607, 0.6254, 0.5604, 0.625, 0.6122, 0.6267, 0.6369, 0.625, 0.6119, 0.625, 0.6122, 0.6266, 0.6385, 0.631, 0.5803, 0.6267, 0.6369, 0.6266, 0.6385, 0.6311, 0.5788, 0.631, 0.5803, 0.6254, 0.5607, 0.6253, 0.561, 0.631, 0.5819, 0.6257, 0.5094, 0.6354, 0.5236, 0.6348, 0.5229, 0.6258, 0.5093, 0.6254, 0.5607, 0.6257, 0.5094, 0.6258, 0.5093, 0.6253, 0.561, 0.6354, 0.5236, 0.631, 0.5803, 0.631, 0.5819, 0.6355, 0.5224])
me_cube_002.update()
arm_armature = bpy.data.armatures.new('Armature')  # bones are not reproduced

# ---- objects
ob_cube = bpy.data.objects.new('Cube', me_cube_002)
ob_armature = bpy.data.objects.new('Armature', arm_armature)

# ---- transforms, parenting, visibility, modifiers, constraints
ob_cube.parent = ob_armature
ob_cube.location = (0.0, 0.0, 0.0)
ob_cube.scale = (1.058, 1.058, 1.058)
_vg = ob_cube.vertex_groups.new(name='PlayerRoot')
_vg = ob_cube.vertex_groups.new(name='PlayerBody1')
_vg.add([5, 6, 9, 10, 12, 13, 20, 21, 22, 23, 24, 25, 28, 29, 30, 32], 1.0, 'REPLACE')
_vg = ob_cube.vertex_groups.new(name='PlayerBody2')
_vg = ob_cube.vertex_groups.new(name='PlayerBody3')
_vg.add([0, 1, 3, 4, 7, 8, 14, 15, 16, 17, 18, 19, 26, 27, 67, 68, 69, 70, 71, 72], 1.0, 'REPLACE')
_vg = ob_cube.vertex_groups.new(name='PlayerNeck')
_vg.add([31, 97, 98, 99, 100], 1.0, 'REPLACE')
_vg = ob_cube.vertex_groups.new(name='PlayerHead')
_vg.add([101, 102, 103, 104, 105, 106, 107, 108, 109, 110, 111, 112, 113, 114, 115, 116, 117, 118, 119, 120, 121, 122, 123, 124], 1.0, 'REPLACE')
_vg = ob_cube.vertex_groups.new(name='PlayerArm1.l')
_vg.add([2, 11, 85, 86, 87, 88, 89, 90, 91, 92, 93, 94, 95, 96, 237, 239, 241, 242], 1.0, 'REPLACE')
_vg = ob_cube.vertex_groups.new(name='PlayerArm2.l')
_vg.add([73, 74, 75, 76, 77, 78, 79, 80, 81, 82, 83, 84, 236, 238, 240, 243], 1.0, 'REPLACE')
_vg = ob_cube.vertex_groups.new(name='PlayerHand.l')
_vg.add([125, 126, 127, 128, 129, 130, 131, 132, 133, 134, 151, 152, 153, 154, 155, 156, 157, 158, 163, 164, 165, 166, 167, 250, 251, 252, 253, 254, 255, 256], 1.0, 'REPLACE')
_vg = ob_cube.vertex_groups.new(name='PlayerFinger01.l')
_vg.add([180, 183, 213, 218, 269, 270, 271, 272], 1.0, 'REPLACE')
_vg = ob_cube.vertex_groups.new(name='PlayerFinger02.l')
_vg.add([212, 215, 216, 219], 1.0, 'REPLACE')
_vg = ob_cube.vertex_groups.new(name='PlayerFinger03.l')
_vg.add([147, 148, 149, 150, 181, 182, 214, 217], 1.0, 'REPLACE')
_vg = ob_cube.vertex_groups.new(name='PlayerFinger11.l')
_vg.add([176, 179, 204, 209, 265, 266, 267, 268], 1.0, 'REPLACE')
_vg = ob_cube.vertex_groups.new(name='PlayerFinger12.l')
_vg.add([205, 206, 208, 211], 1.0, 'REPLACE')
_vg = ob_cube.vertex_groups.new(name='PlayerFinger13.l')
_vg.add([143, 144, 145, 146, 177, 178, 207, 210], 1.0, 'REPLACE')
_vg = ob_cube.vertex_groups.new(name='PlayerFinger21.l')
_vg.add([173, 175, 196, 203, 261, 262, 263, 264], 1.0, 'REPLACE')
_vg = ob_cube.vertex_groups.new(name='PlayerFinger22.l')
_vg.add([197, 198, 201, 202], 1.0, 'REPLACE')
_vg = ob_cube.vertex_groups.new(name='PlayerFinger23.l')
_vg.add([139, 140, 141, 142, 172, 174, 199, 200], 1.0, 'REPLACE')
_vg = ob_cube.vertex_groups.new(name='PlayerFinger31.l')
_vg.add([168, 170, 189, 194, 257, 258, 259, 260], 1.0, 'REPLACE')
_vg = ob_cube.vertex_groups.new(name='PlayerFinger32.l')
_vg.add([188, 191, 192, 195], 1.0, 'REPLACE')
_vg = ob_cube.vertex_groups.new(name='PlayerFinger33.l')
_vg.add([135, 136, 137, 138, 169, 171, 190, 193], 1.0, 'REPLACE')
_vg = ob_cube.vertex_groups.new(name='PlayerFinger41.l')
_vg.add([220, 221, 222, 223, 224, 225, 226, 227], 1.0, 'REPLACE')
_vg = ob_cube.vertex_groups.new(name='PlayerFinger42.l')
_vg.add([159, 160, 161, 162, 184, 185, 186, 187], 1.0, 'REPLACE')
_vg = ob_cube.vertex_groups.new(name='PlayerArm1.r')
_vg = ob_cube.vertex_groups.new(name='PlayerArm2.r')
_vg = ob_cube.vertex_groups.new(name='PlayerHand.r')
_vg = ob_cube.vertex_groups.new(name='PlayerFinger01.r')
_vg = ob_cube.vertex_groups.new(name='PlayerFinger02.r')
_vg = ob_cube.vertex_groups.new(name='PlayerFinger03.r')
_vg = ob_cube.vertex_groups.new(name='PlayerFinger11.r')
_vg = ob_cube.vertex_groups.new(name='PlayerFinger12.r')
_vg = ob_cube.vertex_groups.new(name='PlayerFinger13.r')
_vg = ob_cube.vertex_groups.new(name='PlayerFinger21.r')
_vg = ob_cube.vertex_groups.new(name='PlayerFinger22.r')
_vg = ob_cube.vertex_groups.new(name='PlayerFinger23.r')
_vg = ob_cube.vertex_groups.new(name='PlayerFinger31.r')
_vg = ob_cube.vertex_groups.new(name='PlayerFinger32.r')
_vg = ob_cube.vertex_groups.new(name='PlayerFinger33.r')
_vg = ob_cube.vertex_groups.new(name='PlayerFinger41.r')
_vg = ob_cube.vertex_groups.new(name='PlayerFinger42.r')
_vg = ob_cube.vertex_groups.new(name='PlayerLeg1.l')
_vg.add([33, 34, 35, 36, 37, 38, 39, 40, 229, 230, 233, 234], 1.0, 'REPLACE')
_vg = ob_cube.vertex_groups.new(name='PlayerLeg2.l')
_vg.add([47, 48, 49, 50, 51, 52, 228, 231, 232, 235, 244, 245, 246, 247, 248, 249], 1.0, 'REPLACE')
_vg = ob_cube.vertex_groups.new(name='PlayerFoot.l')
_vg.add([41, 42, 43, 44, 45, 46, 53, 54, 55, 56, 57, 58, 59, 60, 61, 62, 63, 64, 65, 66], 1.0, 'REPLACE')
_vg = ob_cube.vertex_groups.new(name='PlayerLeg1.r')
_vg = ob_cube.vertex_groups.new(name='PlayerLeg2.r')
_vg = ob_cube.vertex_groups.new(name='PlayerFoot.r')
_vg = ob_cube.vertex_groups.new(name='PlayerFootIK.l')
_vg = ob_cube.vertex_groups.new(name='PlayerLegPole.l')
_vg = ob_cube.vertex_groups.new(name='PlayerArmPole.l')
_vg = ob_cube.vertex_groups.new(name='PlayerHandIK.l')
_vg = ob_cube.vertex_groups.new(name='PlayerFootIK.r')
_vg = ob_cube.vertex_groups.new(name='PlayerLegPole.r')
_vg = ob_cube.vertex_groups.new(name='PlayerArmPole.r')
_vg = ob_cube.vertex_groups.new(name='PlayerHandIK.r')
_m = ob_cube.modifiers.new('Mirror', 'MIRROR')
_m.use_clip = True
_m = ob_cube.modifiers.new('Armature', 'ARMATURE')
_m.object = ob_armature
ob_armature.location = (0.0, 0.0, 0.0)
ob_armature.show_in_front = True

# ---- collection membership
col_collection.objects.link(ob_cube)
col_collection.objects.link(ob_armature)

# ---- scene / render settings (as saved in the file)
scene.frame_start = 1; scene.frame_end = 250; scene.frame_set(1)
scene.render.engine = 'BLENDER_EEVEE_NEXT'
bpy.context.view_layer.update()

# ---- added for rendering (the .blend has no active camera and no usable light): camera, sun
cam_auto = bpy.data.cameras.new('AutoCamera')
cam_auto.lens = 50.0
cam_auto.sensor_width = 36.0
cam_auto.clip_end = 1000.0
ob_auto_camera = bpy.data.objects.new('AutoCamera', cam_auto)
scene.collection.objects.link(ob_auto_camera)
ob_auto_camera.location = (2.328, -2.73127, 2.76277)
ob_auto_camera.rotation_euler = (1.09748, -7.21219e-08, 0.694738)
scene.camera = ob_auto_camera
light_auto_sun = bpy.data.lights.new('AutoSun', 'SUN')
light_auto_sun.energy = 3.0
light_auto_sun.angle = 0.0523599
ob_auto_sun = bpy.data.objects.new('AutoSun', light_auto_sun)
scene.collection.objects.link(ob_auto_sun)
ob_auto_sun.rotation_euler = (0.872665, 0.174533, 0.523599)
bpy.context.view_layer.update()
